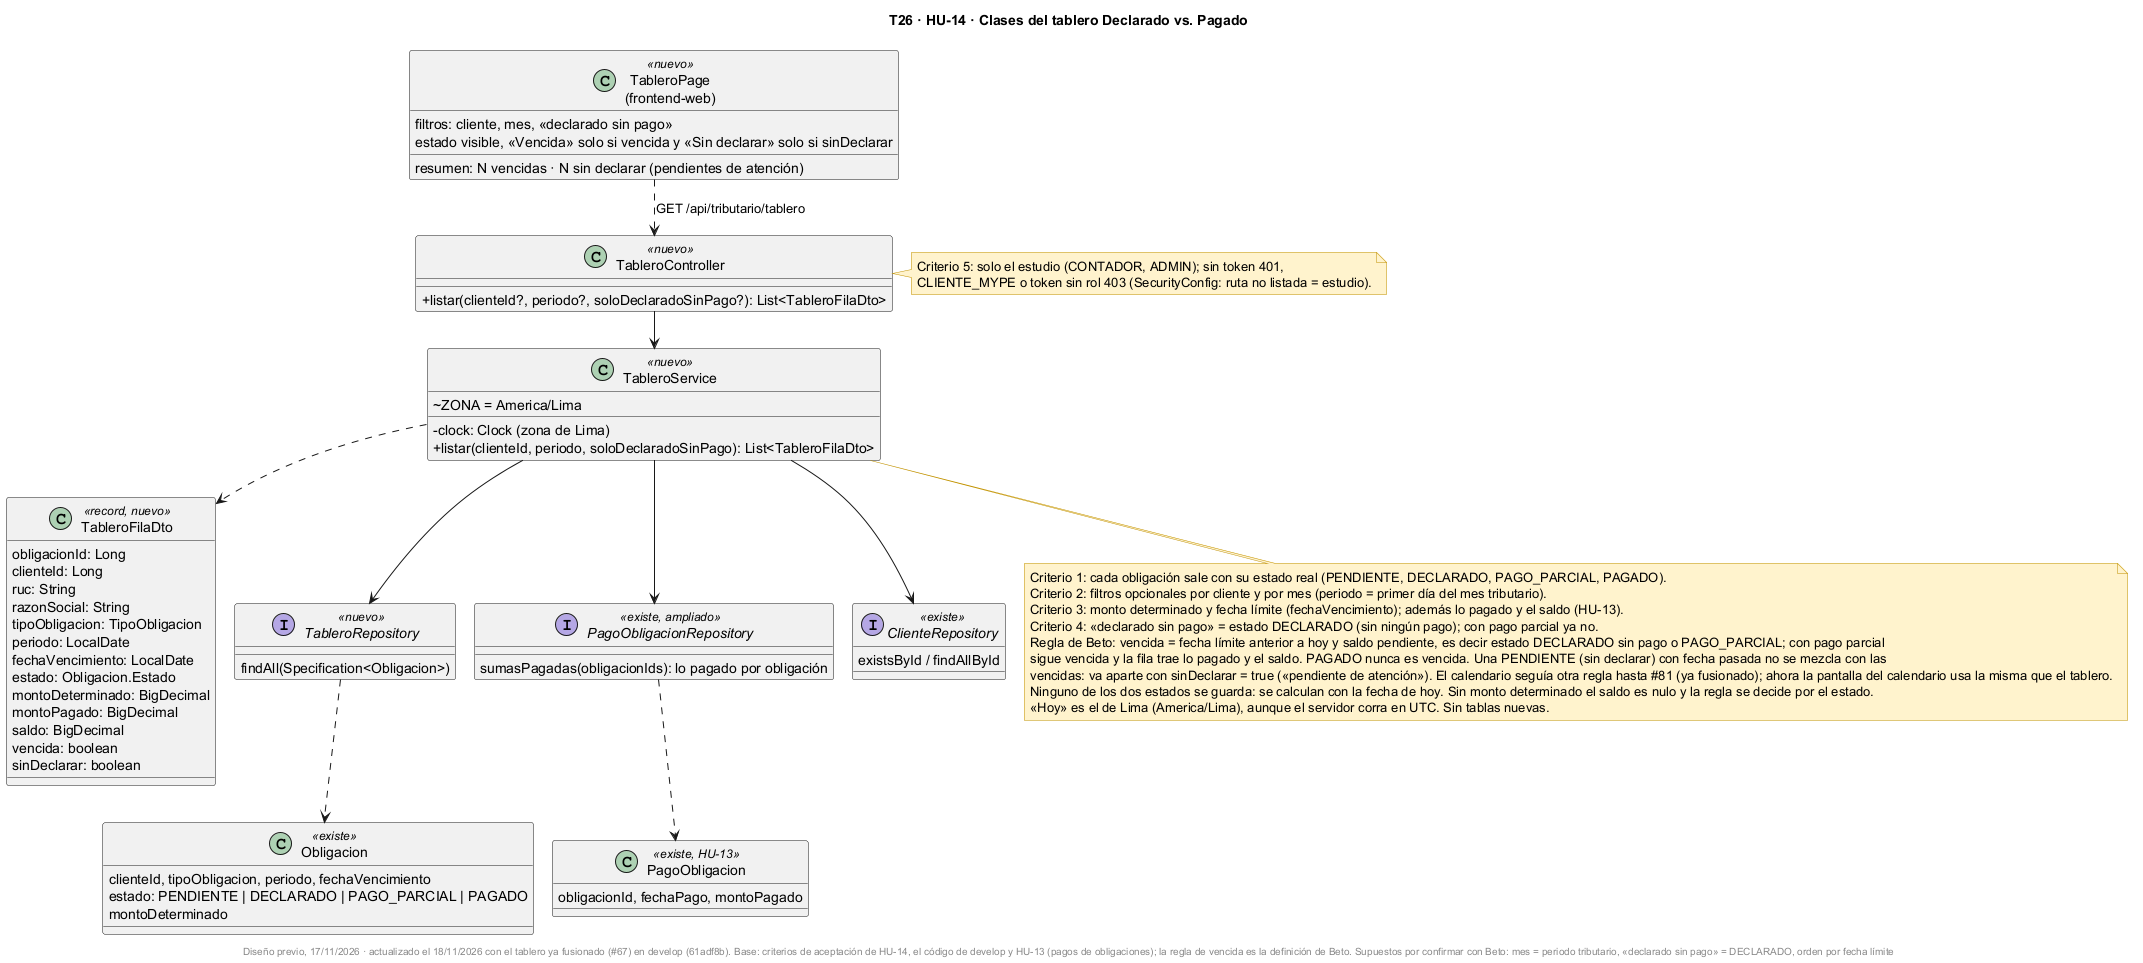

The diagram above was rendered by PlantUML. Its source (embedded in the PNG):
@startuml
!pragma layout smetana
title T26 · HU-14 · Clases del tablero Declarado vs. Pagado
skinparam classAttributeIconSize 0
skinparam shadowing false
skinparam noteBackgroundColor #FFF2CC
skinparam noteBorderColor #BF9000

class TableroController <<nuevo>> {
  +listar(clienteId?, periodo?, soloDeclaradoSinPago?): List<TableroFilaDto>
}

class TableroService <<nuevo>> {
  ~ZONA = America/Lima
  -clock: Clock (zona de Lima)
  +listar(clienteId, periodo, soloDeclaradoSinPago): List<TableroFilaDto>
}

class TableroFilaDto <<record, nuevo>> {
  obligacionId: Long
  clienteId: Long
  ruc: String
  razonSocial: String
  tipoObligacion: TipoObligacion
  periodo: LocalDate
  fechaVencimiento: LocalDate
  estado: Obligacion.Estado
  montoDeterminado: BigDecimal
  montoPagado: BigDecimal
  saldo: BigDecimal
  vencida: boolean
  sinDeclarar: boolean
}

interface TableroRepository <<nuevo>> {
  findAll(Specification<Obligacion>)
}

class Obligacion <<existe>> {
  clienteId, tipoObligacion, periodo, fechaVencimiento
  estado: PENDIENTE | DECLARADO | PAGO_PARCIAL | PAGADO
  montoDeterminado
}

interface PagoObligacionRepository <<existe, ampliado>> {
  sumasPagadas(obligacionIds): lo pagado por obligación
}

class PagoObligacion <<existe, HU-13>> {
  obligacionId, fechaPago, montoPagado
}

interface ClienteRepository <<existe>> {
  existsById / findAllById
}

class "TableroPage\n(frontend-web)" as TP <<nuevo>> {
  filtros: cliente, mes, «declarado sin pago»
  estado visible, «Vencida» solo si vencida y «Sin declarar» solo si sinDeclarar
  resumen: N vencidas · N sin declarar (pendientes de atención)
}

TP ..> TableroController : GET /api/tributario/tablero
TableroController --> TableroService
TableroService --> TableroRepository
TableroService --> PagoObligacionRepository
TableroService --> ClienteRepository
TableroService ..> TableroFilaDto
TableroRepository ..> Obligacion
PagoObligacionRepository ..> PagoObligacion

note bottom of TableroService
  Criterio 1: cada obligación sale con su estado real (PENDIENTE, DECLARADO, PAGO_PARCIAL, PAGADO).
  Criterio 2: filtros opcionales por cliente y por mes (periodo = primer día del mes tributario).
  Criterio 3: monto determinado y fecha límite (fechaVencimiento); además lo pagado y el saldo (HU-13).
  Criterio 4: «declarado sin pago» = estado DECLARADO (sin ningún pago); con pago parcial ya no.
  Regla de Beto: vencida = fecha límite anterior a hoy y saldo pendiente, es decir estado DECLARADO sin pago o PAGO_PARCIAL; con pago parcial
  sigue vencida y la fila trae lo pagado y el saldo. PAGADO nunca es vencida. Una PENDIENTE (sin declarar) con fecha pasada no se mezcla con las
  vencidas: va aparte con sinDeclarar = true («pendiente de atención»). El calendario seguía otra regla hasta #81 (ya fusionado); ahora la pantalla del calendario usa la misma que el tablero.
  Ninguno de los dos estados se guarda: se calculan con la fecha de hoy. Sin monto determinado el saldo es nulo y la regla se decide por el estado.
  «Hoy» es el de Lima (America/Lima), aunque el servidor corra en UTC. Sin tablas nuevas.
end note

note right of TableroController
  Criterio 5: solo el estudio (CONTADOR, ADMIN); sin token 401,
  CLIENTE_MYPE o token sin rol 403 (SecurityConfig: ruta no listada = estudio).
end note

footer Diseño previo, 17/11/2026 · actualizado el 18/11/2026 con el tablero ya fusionado (#67) en develop (61adf8b). Base: criterios de aceptación de HU-14, el código de develop y HU-13 (pagos de obligaciones); la regla de vencida es la definición de Beto. Supuestos por confirmar con Beto: mes = periodo tributario, «declarado sin pago» = DECLARADO, orden por fecha límite
@enduml